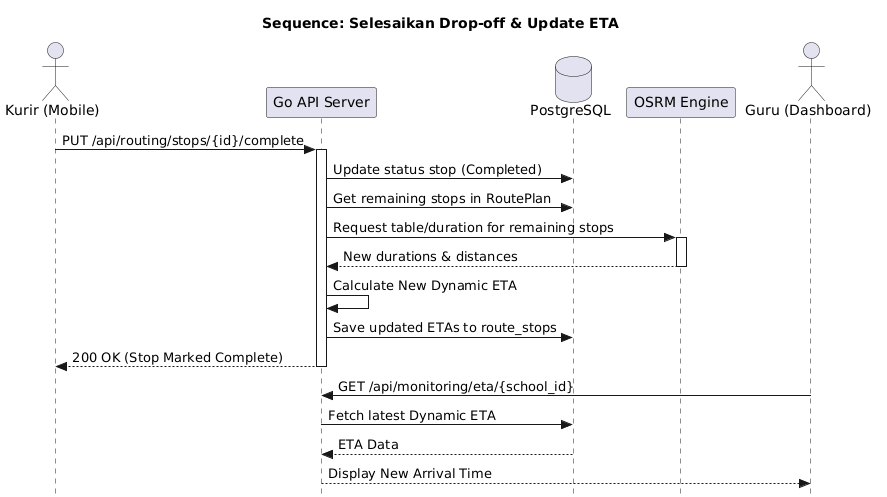

The diagram above was rendered by PlantUML. Its source (embedded in the PNG):
@startuml
skinparam style strictuml
actor "Kurir (Mobile)" as C
participant "Go API Server" as API
database "PostgreSQL" as DB
participant "OSRM Engine" as OSRM
actor "Guru (Dashboard)" as G

title Sequence: Selesaikan Drop-off & Update ETA

C -> API: PUT /api/routing/stops/{id}/complete
activate API

API -> DB: Update status stop (Completed)
API -> DB: Get remaining stops in RoutePlan

API -> OSRM: Request table/duration for remaining stops
activate OSRM
OSRM --> API: New durations & distances
deactivate OSRM

API -> API: Calculate New Dynamic ETA
API -> DB: Save updated ETAs to route_stops

API --> C: 200 OK (Stop Marked Complete)
deactivate API

G -> API: GET /api/monitoring/eta/{school_id}
API -> DB: Fetch latest Dynamic ETA
DB --> API: ETA Data
API --> G: Display New Arrival Time
@enduml